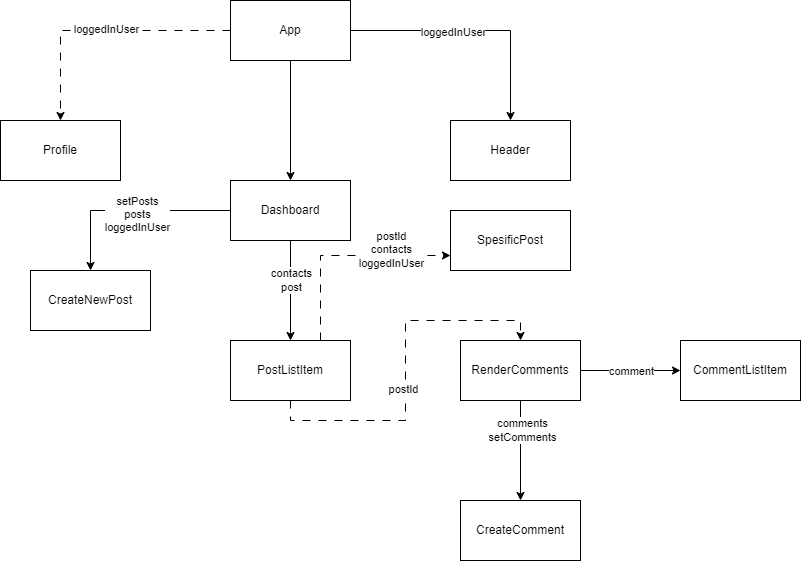

The diagram above was exported from draw.io. Its source (the exported page's mxGraphModel, read from the mxfile embedded in the PNG):
<mxGraphModel dx="794" dy="412" grid="1" gridSize="10" guides="1" tooltips="1" connect="1" arrows="0" fold="1" page="1" pageScale="1" pageWidth="1100" pageHeight="850" math="0" shadow="0">
  <root>
    <mxCell id="0" />
    <mxCell id="1" parent="0" />
    <mxCell id="-H-4FOjzNitIl0syDRyl-6" style="edgeStyle=orthogonalEdgeStyle;rounded=0;orthogonalLoop=1;jettySize=auto;html=1;exitX=1;exitY=0.5;exitDx=0;exitDy=0;" parent="1" source="-H-4FOjzNitIl0syDRyl-1" target="-H-4FOjzNitIl0syDRyl-4" edge="1">
      <mxGeometry relative="1" as="geometry" />
    </mxCell>
    <mxCell id="-H-4FOjzNitIl0syDRyl-11" value="loggedInUser" style="edgeLabel;html=1;align=center;verticalAlign=middle;resizable=0;points=[];" parent="-H-4FOjzNitIl0syDRyl-6" vertex="1" connectable="0">
      <mxGeometry x="-0.1867" y="-1" relative="1" as="geometry">
        <mxPoint as="offset" />
      </mxGeometry>
    </mxCell>
    <mxCell id="-H-4FOjzNitIl0syDRyl-7" style="edgeStyle=orthogonalEdgeStyle;rounded=0;orthogonalLoop=1;jettySize=auto;html=1;exitX=0.5;exitY=1;exitDx=0;exitDy=0;entryX=0.5;entryY=0;entryDx=0;entryDy=0;" parent="1" source="-H-4FOjzNitIl0syDRyl-1" target="-H-4FOjzNitIl0syDRyl-2" edge="1">
      <mxGeometry relative="1" as="geometry" />
    </mxCell>
    <mxCell id="-H-4FOjzNitIl0syDRyl-8" style="edgeStyle=orthogonalEdgeStyle;rounded=0;orthogonalLoop=1;jettySize=auto;html=1;exitX=0;exitY=0.5;exitDx=0;exitDy=0;entryX=0.5;entryY=0;entryDx=0;entryDy=0;dashed=1;dashPattern=8 8;" parent="1" source="-H-4FOjzNitIl0syDRyl-1" target="-H-4FOjzNitIl0syDRyl-3" edge="1">
      <mxGeometry relative="1" as="geometry" />
    </mxCell>
    <mxCell id="-H-4FOjzNitIl0syDRyl-9" value="loggedInUser" style="edgeLabel;html=1;align=center;verticalAlign=middle;resizable=0;points=[];" parent="-H-4FOjzNitIl0syDRyl-8" vertex="1" connectable="0">
      <mxGeometry x="-0.0359" y="-2" relative="1" as="geometry">
        <mxPoint as="offset" />
      </mxGeometry>
    </mxCell>
    <mxCell id="-H-4FOjzNitIl0syDRyl-1" value="App" style="rounded=0;whiteSpace=wrap;html=1;" parent="1" vertex="1">
      <mxGeometry x="340" y="40" width="120" height="60" as="geometry" />
    </mxCell>
    <mxCell id="-H-4FOjzNitIl0syDRyl-17" style="edgeStyle=orthogonalEdgeStyle;rounded=0;orthogonalLoop=1;jettySize=auto;html=1;exitX=0.5;exitY=1;exitDx=0;exitDy=0;entryX=0.5;entryY=0;entryDx=0;entryDy=0;" parent="1" source="-H-4FOjzNitIl0syDRyl-2" target="-H-4FOjzNitIl0syDRyl-16" edge="1">
      <mxGeometry relative="1" as="geometry" />
    </mxCell>
    <mxCell id="-H-4FOjzNitIl0syDRyl-23" value="contacts&lt;div&gt;post&lt;/div&gt;" style="edgeLabel;html=1;align=center;verticalAlign=middle;resizable=0;points=[];" parent="-H-4FOjzNitIl0syDRyl-17" vertex="1" connectable="0">
      <mxGeometry x="-0.2267" relative="1" as="geometry">
        <mxPoint as="offset" />
      </mxGeometry>
    </mxCell>
    <mxCell id="-H-4FOjzNitIl0syDRyl-19" style="edgeStyle=orthogonalEdgeStyle;rounded=0;orthogonalLoop=1;jettySize=auto;html=1;exitX=0;exitY=0.5;exitDx=0;exitDy=0;entryX=0.5;entryY=0;entryDx=0;entryDy=0;" parent="1" source="-H-4FOjzNitIl0syDRyl-2" target="-H-4FOjzNitIl0syDRyl-18" edge="1">
      <mxGeometry relative="1" as="geometry" />
    </mxCell>
    <mxCell id="-H-4FOjzNitIl0syDRyl-21" value="setPosts&lt;div&gt;posts&lt;/div&gt;&lt;div&gt;loggedInUser&lt;/div&gt;" style="edgeLabel;html=1;align=center;verticalAlign=middle;resizable=0;points=[];" parent="-H-4FOjzNitIl0syDRyl-19" vertex="1" connectable="0">
      <mxGeometry x="-0.0596" y="3" relative="1" as="geometry">
        <mxPoint as="offset" />
      </mxGeometry>
    </mxCell>
    <mxCell id="-H-4FOjzNitIl0syDRyl-2" value="Dashboard" style="rounded=0;whiteSpace=wrap;html=1;" parent="1" vertex="1">
      <mxGeometry x="340" y="220" width="120" height="60" as="geometry" />
    </mxCell>
    <mxCell id="-H-4FOjzNitIl0syDRyl-3" value="Profile" style="rounded=0;whiteSpace=wrap;html=1;" parent="1" vertex="1">
      <mxGeometry x="110" y="160" width="120" height="60" as="geometry" />
    </mxCell>
    <mxCell id="-H-4FOjzNitIl0syDRyl-4" value="Header" style="rounded=0;whiteSpace=wrap;html=1;" parent="1" vertex="1">
      <mxGeometry x="560" y="160" width="120" height="60" as="geometry" />
    </mxCell>
    <mxCell id="-H-4FOjzNitIl0syDRyl-26" style="edgeStyle=orthogonalEdgeStyle;rounded=0;orthogonalLoop=1;jettySize=auto;html=1;exitX=0.5;exitY=1;exitDx=0;exitDy=0;entryX=0.5;entryY=0;entryDx=0;entryDy=0;dashed=1;dashPattern=8 8;" parent="1" source="-H-4FOjzNitIl0syDRyl-16" target="-H-4FOjzNitIl0syDRyl-25" edge="1">
      <mxGeometry relative="1" as="geometry" />
    </mxCell>
    <mxCell id="IML2whJoGiiI8AW-RPTq-1" value="postId" style="edgeLabel;html=1;align=center;verticalAlign=middle;resizable=0;points=[];" parent="-H-4FOjzNitIl0syDRyl-26" vertex="1" connectable="0">
      <mxGeometry x="-0.0963" y="3" relative="1" as="geometry">
        <mxPoint as="offset" />
      </mxGeometry>
    </mxCell>
    <mxCell id="1BfeNxQEgTgfGhRCZ4Ux-2" style="edgeStyle=orthogonalEdgeStyle;rounded=0;orthogonalLoop=1;jettySize=auto;html=1;exitX=0.75;exitY=0;exitDx=0;exitDy=0;entryX=0;entryY=0.75;entryDx=0;entryDy=0;dashed=1;dashPattern=8 8;" edge="1" parent="1" source="-H-4FOjzNitIl0syDRyl-16" target="1BfeNxQEgTgfGhRCZ4Ux-1">
      <mxGeometry relative="1" as="geometry" />
    </mxCell>
    <mxCell id="1BfeNxQEgTgfGhRCZ4Ux-3" value="postId&lt;div&gt;contacts&lt;/div&gt;&lt;div&gt;loggedInUser&lt;br&gt;&lt;div&gt;&lt;br&gt;&lt;/div&gt;&lt;/div&gt;" style="edgeLabel;html=1;align=center;verticalAlign=middle;resizable=0;points=[];" vertex="1" connectable="0" parent="1BfeNxQEgTgfGhRCZ4Ux-2">
      <mxGeometry x="0.1411" relative="1" as="geometry">
        <mxPoint x="32" as="offset" />
      </mxGeometry>
    </mxCell>
    <mxCell id="-H-4FOjzNitIl0syDRyl-16" value="PostListItem" style="rounded=0;whiteSpace=wrap;html=1;" parent="1" vertex="1">
      <mxGeometry x="340" y="380" width="120" height="60" as="geometry" />
    </mxCell>
    <mxCell id="-H-4FOjzNitIl0syDRyl-18" value="CreateNewPost" style="rounded=0;whiteSpace=wrap;html=1;" parent="1" vertex="1">
      <mxGeometry x="140" y="310" width="120" height="60" as="geometry" />
    </mxCell>
    <mxCell id="IML2whJoGiiI8AW-RPTq-2" style="edgeStyle=orthogonalEdgeStyle;rounded=0;orthogonalLoop=1;jettySize=auto;html=1;exitX=0.5;exitY=1;exitDx=0;exitDy=0;entryX=0.5;entryY=0;entryDx=0;entryDy=0;" parent="1" source="-H-4FOjzNitIl0syDRyl-25" target="-H-4FOjzNitIl0syDRyl-29" edge="1">
      <mxGeometry relative="1" as="geometry" />
    </mxCell>
    <mxCell id="IML2whJoGiiI8AW-RPTq-3" value="comments&lt;div&gt;setComments&lt;/div&gt;" style="edgeLabel;html=1;align=center;verticalAlign=middle;resizable=0;points=[];" parent="IML2whJoGiiI8AW-RPTq-2" vertex="1" connectable="0">
      <mxGeometry x="-0.4133" y="1" relative="1" as="geometry">
        <mxPoint as="offset" />
      </mxGeometry>
    </mxCell>
    <mxCell id="1BfeNxQEgTgfGhRCZ4Ux-5" style="edgeStyle=orthogonalEdgeStyle;rounded=0;orthogonalLoop=1;jettySize=auto;html=1;exitX=1;exitY=0.5;exitDx=0;exitDy=0;entryX=0;entryY=0.5;entryDx=0;entryDy=0;" edge="1" parent="1" source="-H-4FOjzNitIl0syDRyl-25" target="1BfeNxQEgTgfGhRCZ4Ux-4">
      <mxGeometry relative="1" as="geometry" />
    </mxCell>
    <mxCell id="1BfeNxQEgTgfGhRCZ4Ux-6" value="comment" style="edgeLabel;html=1;align=center;verticalAlign=middle;resizable=0;points=[];" vertex="1" connectable="0" parent="1BfeNxQEgTgfGhRCZ4Ux-5">
      <mxGeometry x="-0.2267" y="-2" relative="1" as="geometry">
        <mxPoint x="11" y="-2" as="offset" />
      </mxGeometry>
    </mxCell>
    <mxCell id="-H-4FOjzNitIl0syDRyl-25" value="RenderComments" style="rounded=0;whiteSpace=wrap;html=1;" parent="1" vertex="1">
      <mxGeometry x="570" y="380" width="120" height="60" as="geometry" />
    </mxCell>
    <mxCell id="-H-4FOjzNitIl0syDRyl-29" value="CreateComment" style="rounded=0;whiteSpace=wrap;html=1;" parent="1" vertex="1">
      <mxGeometry x="570" y="540" width="120" height="60" as="geometry" />
    </mxCell>
    <mxCell id="1BfeNxQEgTgfGhRCZ4Ux-1" value="SpesificPost" style="rounded=0;whiteSpace=wrap;html=1;" vertex="1" parent="1">
      <mxGeometry x="560" y="250" width="120" height="60" as="geometry" />
    </mxCell>
    <mxCell id="1BfeNxQEgTgfGhRCZ4Ux-4" value="CommentListItem" style="rounded=0;whiteSpace=wrap;html=1;" vertex="1" parent="1">
      <mxGeometry x="790" y="380" width="120" height="60" as="geometry" />
    </mxCell>
  </root>
</mxGraphModel>